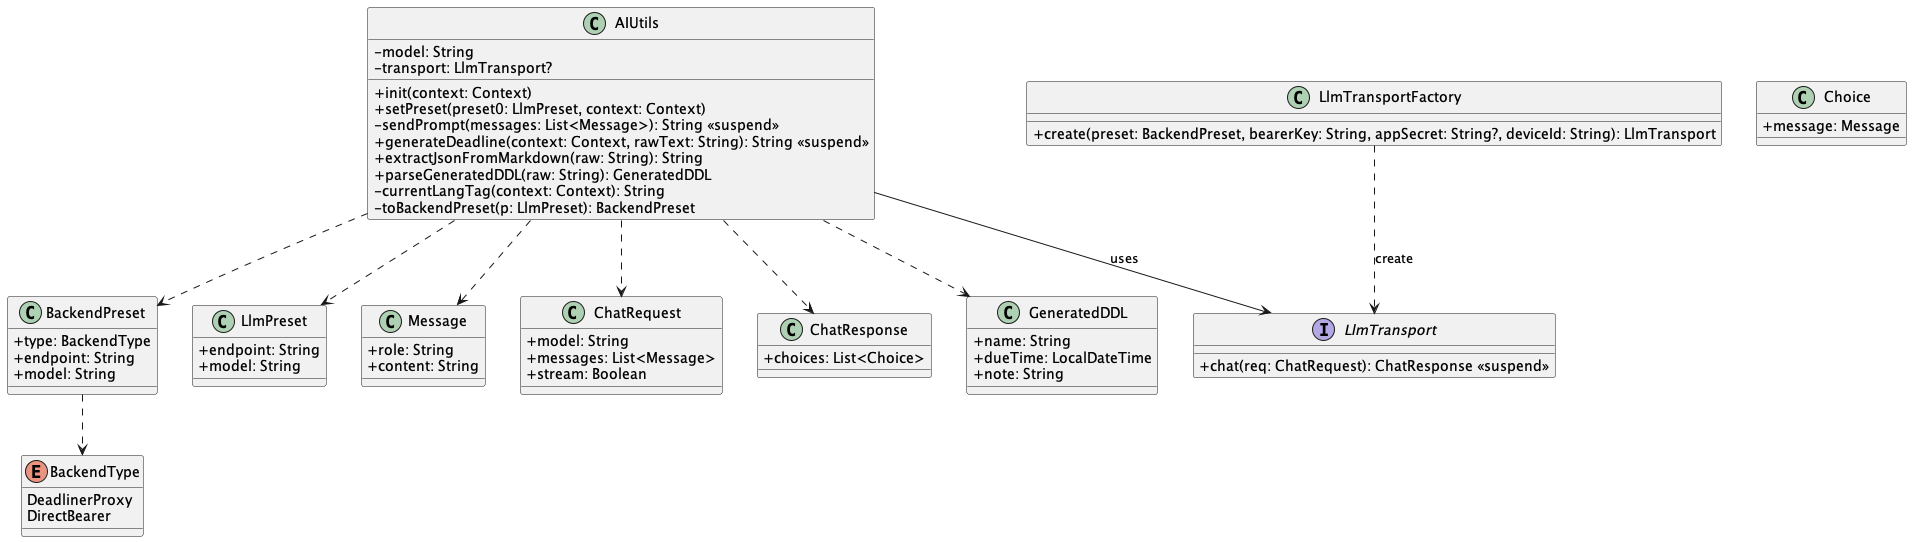

The diagram above was rendered by PlantUML. Its source (embedded in the PNG):
@startuml Class
skinparam classAttributeIconSize 0

class AIUtils {
  - model: String
  - transport: LlmTransport?
  + init(context: Context)
  + setPreset(preset0: LlmPreset, context: Context)
  - sendPrompt(messages: List<Message>): String <<suspend>>
  + generateDeadline(context: Context, rawText: String): String <<suspend>>
  + extractJsonFromMarkdown(raw: String): String
  + parseGeneratedDDL(raw: String): GeneratedDDL
  - currentLangTag(context: Context): String
  - toBackendPreset(p: LlmPreset): BackendPreset
}

interface LlmTransport {
  + chat(req: ChatRequest): ChatResponse <<suspend>>
}

class LlmTransportFactory {
  + create(preset: BackendPreset, bearerKey: String, appSecret: String?, deviceId: String): LlmTransport
}

class BackendPreset {
  + type: BackendType
  + endpoint: String
  + model: String
}

enum BackendType { 
  DeadlinerProxy
  DirectBearer 
}

class LlmPreset {
  + endpoint: String
  + model: String
}

class Message {
  + role: String
  + content: String
}

class ChatRequest {
  + model: String
  + messages: List<Message>
  + stream: Boolean
}

class Choice { 
  + message: Message 
}
class ChatResponse {
  + choices: List<Choice> 
}

class GeneratedDDL {
  + name: String
  + dueTime: LocalDateTime
  + note: String
}

AIUtils --> LlmTransport : uses
LlmTransportFactory ..> LlmTransport : create
AIUtils ..> BackendPreset
AIUtils ..> LlmPreset
AIUtils ..> ChatRequest
AIUtils ..> ChatResponse
AIUtils ..> Message
AIUtils ..> GeneratedDDL
BackendPreset ..> BackendType
@enduml